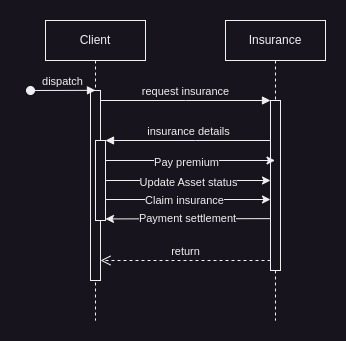

The diagram above was exported from draw.io. Its source (the exported page's mxGraphModel, read from the mxfile embedded in the PNG):
<mxGraphModel dx="819" dy="453" grid="1" gridSize="10" guides="1" tooltips="1" connect="1" arrows="1" fold="1" page="1" pageScale="1" pageWidth="850" pageHeight="1100" math="0" shadow="0">
  <root>
    <mxCell id="0" />
    <mxCell id="1" parent="0" />
    <mxCell id="aM9ryv3xv72pqoxQDRHE-1" value="Client" style="shape=umlLifeline;perimeter=lifelinePerimeter;whiteSpace=wrap;html=1;container=0;dropTarget=0;collapsible=0;recursiveResize=0;outlineConnect=0;portConstraint=eastwest;newEdgeStyle={&quot;edgeStyle&quot;:&quot;elbowEdgeStyle&quot;,&quot;elbow&quot;:&quot;vertical&quot;,&quot;curved&quot;:0,&quot;rounded&quot;:0};" parent="1" vertex="1">
      <mxGeometry x="40" y="40" width="100" height="300" as="geometry" />
    </mxCell>
    <mxCell id="aM9ryv3xv72pqoxQDRHE-2" value="" style="html=1;points=[];perimeter=orthogonalPerimeter;outlineConnect=0;targetShapes=umlLifeline;portConstraint=eastwest;newEdgeStyle={&quot;edgeStyle&quot;:&quot;elbowEdgeStyle&quot;,&quot;elbow&quot;:&quot;vertical&quot;,&quot;curved&quot;:0,&quot;rounded&quot;:0};" parent="aM9ryv3xv72pqoxQDRHE-1" vertex="1">
      <mxGeometry x="45" y="70" width="10" height="190" as="geometry" />
    </mxCell>
    <mxCell id="aM9ryv3xv72pqoxQDRHE-3" value="dispatch" style="html=1;verticalAlign=bottom;startArrow=oval;endArrow=block;startSize=8;edgeStyle=elbowEdgeStyle;elbow=vertical;curved=0;rounded=0;" parent="aM9ryv3xv72pqoxQDRHE-1" target="aM9ryv3xv72pqoxQDRHE-2" edge="1">
      <mxGeometry relative="1" as="geometry">
        <mxPoint x="-15" y="70" as="sourcePoint" />
      </mxGeometry>
    </mxCell>
    <mxCell id="aM9ryv3xv72pqoxQDRHE-4" value="" style="html=1;points=[];perimeter=orthogonalPerimeter;outlineConnect=0;targetShapes=umlLifeline;portConstraint=eastwest;newEdgeStyle={&quot;edgeStyle&quot;:&quot;elbowEdgeStyle&quot;,&quot;elbow&quot;:&quot;vertical&quot;,&quot;curved&quot;:0,&quot;rounded&quot;:0};" parent="aM9ryv3xv72pqoxQDRHE-1" vertex="1">
      <mxGeometry x="50" y="120" width="10" height="80" as="geometry" />
    </mxCell>
    <mxCell id="aM9ryv3xv72pqoxQDRHE-5" value="Insurance" style="shape=umlLifeline;perimeter=lifelinePerimeter;whiteSpace=wrap;html=1;container=0;dropTarget=0;collapsible=0;recursiveResize=0;outlineConnect=0;portConstraint=eastwest;newEdgeStyle={&quot;edgeStyle&quot;:&quot;elbowEdgeStyle&quot;,&quot;elbow&quot;:&quot;vertical&quot;,&quot;curved&quot;:0,&quot;rounded&quot;:0};" parent="1" vertex="1">
      <mxGeometry x="220" y="40" width="100" height="300" as="geometry" />
    </mxCell>
    <mxCell id="aM9ryv3xv72pqoxQDRHE-6" value="" style="html=1;points=[];perimeter=orthogonalPerimeter;outlineConnect=0;targetShapes=umlLifeline;portConstraint=eastwest;newEdgeStyle={&quot;edgeStyle&quot;:&quot;elbowEdgeStyle&quot;,&quot;elbow&quot;:&quot;vertical&quot;,&quot;curved&quot;:0,&quot;rounded&quot;:0};" parent="aM9ryv3xv72pqoxQDRHE-5" vertex="1">
      <mxGeometry x="45" y="80" width="10" height="170" as="geometry" />
    </mxCell>
    <mxCell id="aM9ryv3xv72pqoxQDRHE-7" value="request insurance" style="html=1;verticalAlign=bottom;endArrow=block;edgeStyle=elbowEdgeStyle;elbow=vertical;curved=0;rounded=0;" parent="1" source="aM9ryv3xv72pqoxQDRHE-2" target="aM9ryv3xv72pqoxQDRHE-6" edge="1">
      <mxGeometry relative="1" as="geometry">
        <mxPoint x="195" y="130" as="sourcePoint" />
        <Array as="points">
          <mxPoint x="180" y="120" />
        </Array>
      </mxGeometry>
    </mxCell>
    <mxCell id="aM9ryv3xv72pqoxQDRHE-8" value="return" style="html=1;verticalAlign=bottom;endArrow=open;dashed=1;endSize=8;edgeStyle=elbowEdgeStyle;elbow=vertical;curved=0;rounded=0;" parent="1" source="aM9ryv3xv72pqoxQDRHE-6" target="aM9ryv3xv72pqoxQDRHE-2" edge="1">
      <mxGeometry relative="1" as="geometry">
        <mxPoint x="195" y="205" as="targetPoint" />
        <Array as="points">
          <mxPoint x="190" y="280" />
        </Array>
      </mxGeometry>
    </mxCell>
    <mxCell id="aM9ryv3xv72pqoxQDRHE-9" value="insurance details" style="html=1;verticalAlign=bottom;endArrow=block;edgeStyle=elbowEdgeStyle;elbow=vertical;curved=0;rounded=0;" parent="1" source="aM9ryv3xv72pqoxQDRHE-6" target="aM9ryv3xv72pqoxQDRHE-4" edge="1">
      <mxGeometry relative="1" as="geometry">
        <mxPoint x="175" y="160" as="sourcePoint" />
        <Array as="points">
          <mxPoint x="190" y="160" />
        </Array>
      </mxGeometry>
    </mxCell>
    <mxCell id="GNd3_vSKlHBBNy7Us8Rp-1" style="edgeStyle=elbowEdgeStyle;rounded=0;orthogonalLoop=1;jettySize=auto;html=1;elbow=vertical;curved=0;" parent="1" source="aM9ryv3xv72pqoxQDRHE-4" target="aM9ryv3xv72pqoxQDRHE-5" edge="1">
      <mxGeometry relative="1" as="geometry">
        <Array as="points">
          <mxPoint x="160" y="180" />
        </Array>
      </mxGeometry>
    </mxCell>
    <mxCell id="GNd3_vSKlHBBNy7Us8Rp-2" value="Pay premium" style="edgeLabel;html=1;align=center;verticalAlign=middle;resizable=0;points=[];" parent="GNd3_vSKlHBBNy7Us8Rp-1" connectable="0" vertex="1">
      <mxGeometry x="-0.0442" y="-2" relative="1" as="geometry">
        <mxPoint as="offset" />
      </mxGeometry>
    </mxCell>
    <mxCell id="GNd3_vSKlHBBNy7Us8Rp-3" style="edgeStyle=elbowEdgeStyle;rounded=0;orthogonalLoop=1;jettySize=auto;html=1;elbow=vertical;curved=0;" parent="1" source="aM9ryv3xv72pqoxQDRHE-4" target="aM9ryv3xv72pqoxQDRHE-6" edge="1">
      <mxGeometry relative="1" as="geometry">
        <Array as="points">
          <mxPoint x="183" y="200" />
        </Array>
      </mxGeometry>
    </mxCell>
    <mxCell id="GNd3_vSKlHBBNy7Us8Rp-4" value="Update Asset status" style="edgeLabel;html=1;align=center;verticalAlign=middle;resizable=0;points=[];" parent="GNd3_vSKlHBBNy7Us8Rp-3" connectable="0" vertex="1">
      <mxGeometry x="0.1965" y="-2" relative="1" as="geometry">
        <mxPoint x="-16" as="offset" />
      </mxGeometry>
    </mxCell>
    <mxCell id="xfmEgMoigrjKagI3P-C2-1" style="edgeStyle=elbowEdgeStyle;rounded=0;orthogonalLoop=1;jettySize=auto;html=1;elbow=vertical;curved=0;" edge="1" parent="1">
      <mxGeometry relative="1" as="geometry">
        <mxPoint x="100" y="219" as="sourcePoint" />
        <mxPoint x="265" y="219" as="targetPoint" />
        <Array as="points">
          <mxPoint x="180" y="219" />
        </Array>
      </mxGeometry>
    </mxCell>
    <mxCell id="xfmEgMoigrjKagI3P-C2-2" value="Claim insurance" style="edgeLabel;html=1;align=center;verticalAlign=middle;resizable=0;points=[];" vertex="1" connectable="0" parent="xfmEgMoigrjKagI3P-C2-1">
      <mxGeometry x="-0.1844" y="-1" relative="1" as="geometry">
        <mxPoint x="11" as="offset" />
      </mxGeometry>
    </mxCell>
    <mxCell id="xfmEgMoigrjKagI3P-C2-3" value="Payment settlement" style="edgeStyle=elbowEdgeStyle;rounded=0;orthogonalLoop=1;jettySize=auto;html=1;elbow=vertical;curved=0;" edge="1" parent="1">
      <mxGeometry relative="1" as="geometry">
        <mxPoint x="265" y="238.1428571428571" as="sourcePoint" />
        <mxPoint x="100" y="238.1428571428571" as="targetPoint" />
      </mxGeometry>
    </mxCell>
  </root>
</mxGraphModel>